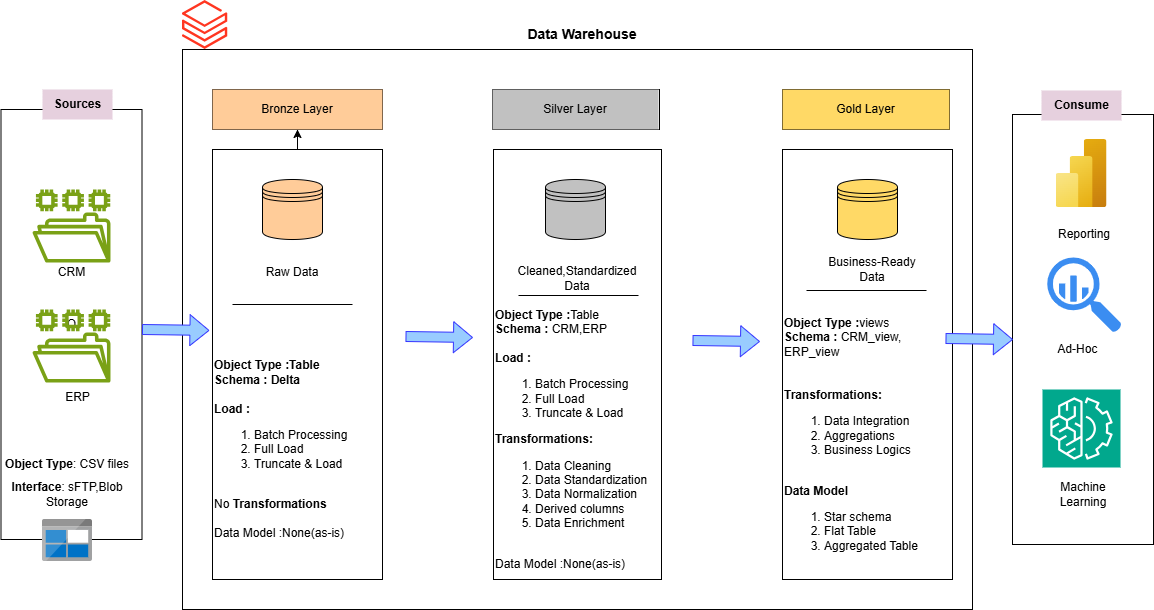

The diagram above was exported from draw.io. Its source (the exported page's mxGraphModel, read from the mxfile embedded in the PNG):
<mxGraphModel dx="2253" dy="743" grid="1" gridSize="10" guides="1" tooltips="1" connect="1" arrows="1" fold="1" page="1" pageScale="1" pageWidth="827" pageHeight="1169" math="0" shadow="0">
  <root>
    <mxCell id="0" />
    <mxCell id="1" parent="0" />
    <mxCell id="j5PqIvAR5R-nA6jjBS8I-7" value="O" style="rounded=0;whiteSpace=wrap;html=1;" parent="1" vertex="1">
      <mxGeometry x="-151.5" y="140" width="141" height="430" as="geometry" />
    </mxCell>
    <mxCell id="j5PqIvAR5R-nA6jjBS8I-2" value="" style="sketch=0;outlineConnect=0;fontColor=#232F3E;gradientColor=none;fillColor=#7AA116;strokeColor=none;dashed=0;verticalLabelPosition=bottom;verticalAlign=top;align=center;html=1;fontSize=12;fontStyle=0;aspect=fixed;pointerEvents=1;shape=mxgraph.aws4.file_system;" parent="1" vertex="1">
      <mxGeometry x="-120" y="220" width="78" height="73" as="geometry" />
    </mxCell>
    <mxCell id="j5PqIvAR5R-nA6jjBS8I-3" value="" style="sketch=0;outlineConnect=0;fontColor=#232F3E;gradientColor=none;fillColor=#7AA116;strokeColor=none;dashed=0;verticalLabelPosition=bottom;verticalAlign=top;align=center;html=1;fontSize=12;fontStyle=0;aspect=fixed;pointerEvents=1;shape=mxgraph.aws4.file_system;" parent="1" vertex="1">
      <mxGeometry x="-120" y="340" width="78" height="73" as="geometry" />
    </mxCell>
    <mxCell id="j5PqIvAR5R-nA6jjBS8I-5" value="CRM" style="text;html=1;align=center;verticalAlign=middle;resizable=0;points=[];autosize=1;strokeColor=none;fillColor=none;" parent="1" vertex="1">
      <mxGeometry x="-106" y="288" width="50" height="30" as="geometry" />
    </mxCell>
    <mxCell id="j5PqIvAR5R-nA6jjBS8I-6" value="ERP" style="text;html=1;align=center;verticalAlign=middle;resizable=0;points=[];autosize=1;strokeColor=none;fillColor=none;" parent="1" vertex="1">
      <mxGeometry x="-100" y="413" width="50" height="30" as="geometry" />
    </mxCell>
    <mxCell id="j5PqIvAR5R-nA6jjBS8I-8" value="&lt;b&gt;Sources&lt;/b&gt;" style="text;html=1;align=center;verticalAlign=middle;resizable=0;points=[];autosize=1;strokeColor=none;fillColor=#E6D0DE;" parent="1" vertex="1">
      <mxGeometry x="-110" y="120" width="70" height="30" as="geometry" />
    </mxCell>
    <mxCell id="j5PqIvAR5R-nA6jjBS8I-9" value="&lt;b&gt;Object Type&lt;/b&gt;: CSV files" style="text;strokeColor=none;align=center;fillColor=none;html=1;verticalAlign=middle;whiteSpace=wrap;rounded=0;" parent="1" vertex="1">
      <mxGeometry x="-150" y="480" width="130" height="30" as="geometry" />
    </mxCell>
    <mxCell id="j5PqIvAR5R-nA6jjBS8I-10" value="&lt;b&gt;Interface&lt;/b&gt;: sFTP,Blob Storage" style="text;strokeColor=none;align=center;fillColor=none;html=1;verticalAlign=middle;whiteSpace=wrap;rounded=0;" parent="1" vertex="1">
      <mxGeometry x="-150" y="510" width="130" height="30" as="geometry" />
    </mxCell>
    <mxCell id="j5PqIvAR5R-nA6jjBS8I-11" value="" style="rounded=0;whiteSpace=wrap;html=1;" parent="1" vertex="1">
      <mxGeometry x="30" y="80" width="790" height="560" as="geometry" />
    </mxCell>
    <mxCell id="j5PqIvAR5R-nA6jjBS8I-12" value="&lt;span style=&quot;color: rgba(0, 0, 0, 0); font-family: monospace; font-size: 0px; text-align: start; text-wrap-mode: nowrap;&quot;&gt;%3CmxGraphModel%3E%3Croot%3E%3CmxCell%20id%3D%220%22%2F%3E%3CmxCell%20id%3D%221%22%20parent%3D%220%22%2F%3E%3CmxCell%20id%3D%222%22%20value%3D%22Machine%20Learning%22%20style%3D%22text%3BstrokeColor%3Dnone%3Balign%3Dcenter%3BfillColor%3Dnone%3Bhtml%3D1%3BverticalAlign%3Dmiddle%3BwhiteSpace%3Dwrap%3Brounded%3D0%3B%22%20vertex%3D%221%22%20parent%3D%221%22%3E%3CmxGeometry%20x%3D%22900.5%22%20y%3D%22510%22%20width%3D%2260%22%20height%3D%2230%22%20as%3D%22geometry%22%2F%3E%3C%2FmxCell%3E%3C%2Froot%3E%3C%2FmxGraphModel%3E&lt;/span&gt;" style="rounded=0;whiteSpace=wrap;html=1;" parent="1" vertex="1">
      <mxGeometry x="860" y="145" width="141" height="430" as="geometry" />
    </mxCell>
    <mxCell id="7ibZbFgsF3LhGO56S1cC-5" value="" style="edgeStyle=orthogonalEdgeStyle;rounded=0;orthogonalLoop=1;jettySize=auto;html=1;" edge="1" parent="1" source="7ibZbFgsF3LhGO56S1cC-1" target="7ibZbFgsF3LhGO56S1cC-4">
      <mxGeometry relative="1" as="geometry" />
    </mxCell>
    <mxCell id="7ibZbFgsF3LhGO56S1cC-1" value="" style="rounded=0;whiteSpace=wrap;html=1;" vertex="1" parent="1">
      <mxGeometry x="60" y="180" width="170" height="430" as="geometry" />
    </mxCell>
    <mxCell id="7ibZbFgsF3LhGO56S1cC-2" value="" style="rounded=0;whiteSpace=wrap;html=1;" vertex="1" parent="1">
      <mxGeometry x="341" y="180" width="168" height="430" as="geometry" />
    </mxCell>
    <mxCell id="7ibZbFgsF3LhGO56S1cC-3" value="" style="rounded=0;whiteSpace=wrap;html=1;" vertex="1" parent="1">
      <mxGeometry x="630" y="180" width="170" height="430" as="geometry" />
    </mxCell>
    <mxCell id="7ibZbFgsF3LhGO56S1cC-4" value="" style="whiteSpace=wrap;html=1;rounded=0;" vertex="1" parent="1">
      <mxGeometry x="60" y="120" width="170" height="40" as="geometry" />
    </mxCell>
    <mxCell id="7ibZbFgsF3LhGO56S1cC-7" value="" style="whiteSpace=wrap;html=1;rounded=0;" vertex="1" parent="1">
      <mxGeometry x="340" y="120" width="167" height="40" as="geometry" />
    </mxCell>
    <mxCell id="7ibZbFgsF3LhGO56S1cC-8" value="" style="whiteSpace=wrap;html=1;rounded=0;" vertex="1" parent="1">
      <mxGeometry x="630" y="120" width="167" height="40" as="geometry" />
    </mxCell>
    <mxCell id="7ibZbFgsF3LhGO56S1cC-9" value="Bronze Layer" style="text;strokeColor=none;align=center;fillColor=#FFCC99;html=1;verticalAlign=middle;whiteSpace=wrap;rounded=0;" vertex="1" parent="1">
      <mxGeometry x="60" y="120" width="170" height="40" as="geometry" />
    </mxCell>
    <mxCell id="7ibZbFgsF3LhGO56S1cC-10" value="Silver Layer" style="text;strokeColor=none;align=center;fillColor=#C1C1C1;html=1;verticalAlign=middle;whiteSpace=wrap;rounded=0;" vertex="1" parent="1">
      <mxGeometry x="340" y="120" width="166" height="40" as="geometry" />
    </mxCell>
    <mxCell id="7ibZbFgsF3LhGO56S1cC-11" value="Gold Layer" style="text;strokeColor=none;align=center;fillColor=#FFD966;html=1;verticalAlign=middle;whiteSpace=wrap;rounded=0;" vertex="1" parent="1">
      <mxGeometry x="630" y="120" width="167" height="40" as="geometry" />
    </mxCell>
    <mxCell id="7ibZbFgsF3LhGO56S1cC-13" value="&lt;b&gt;&lt;font style=&quot;font-size: 14px;&quot;&gt;Data Warehouse&lt;/font&gt;&lt;/b&gt;" style="text;strokeColor=none;align=center;fillColor=none;html=1;verticalAlign=middle;whiteSpace=wrap;rounded=0;" vertex="1" parent="1">
      <mxGeometry x="360" y="50" width="140" height="30" as="geometry" />
    </mxCell>
    <mxCell id="7ibZbFgsF3LhGO56S1cC-14" value="" style="image;aspect=fixed;html=1;points=[];align=center;fontSize=12;image=img/lib/azure2/analytics/Azure_Databricks.svg;" vertex="1" parent="1">
      <mxGeometry x="30" y="31" width="45.25" height="49" as="geometry" />
    </mxCell>
    <mxCell id="7ibZbFgsF3LhGO56S1cC-16" value="" style="image;sketch=0;aspect=fixed;html=1;points=[];align=center;fontSize=12;image=img/lib/mscae/BlobBlock.svg;" vertex="1" parent="1">
      <mxGeometry x="-110" y="550" width="50" height="42" as="geometry" />
    </mxCell>
    <mxCell id="7ibZbFgsF3LhGO56S1cC-17" value="" style="shape=datastore;whiteSpace=wrap;html=1;fillColor=#FFCC99;" vertex="1" parent="1">
      <mxGeometry x="110" y="210" width="60" height="60" as="geometry" />
    </mxCell>
    <mxCell id="7ibZbFgsF3LhGO56S1cC-18" value="" style="shape=datastore;whiteSpace=wrap;html=1;fillColor=#C1C1C1;" vertex="1" parent="1">
      <mxGeometry x="393" y="210" width="60" height="60" as="geometry" />
    </mxCell>
    <mxCell id="7ibZbFgsF3LhGO56S1cC-19" value="" style="shape=datastore;whiteSpace=wrap;html=1;fillColor=#FFD966;" vertex="1" parent="1">
      <mxGeometry x="685" y="210" width="60" height="60" as="geometry" />
    </mxCell>
    <mxCell id="7ibZbFgsF3LhGO56S1cC-20" value="Raw Data" style="text;strokeColor=none;align=center;fillColor=none;html=1;verticalAlign=middle;whiteSpace=wrap;rounded=0;" vertex="1" parent="1">
      <mxGeometry x="110" y="288" width="60" height="30" as="geometry" />
    </mxCell>
    <mxCell id="7ibZbFgsF3LhGO56S1cC-21" value="Cleaned,Standardized Data" style="text;strokeColor=none;align=center;fillColor=none;html=1;verticalAlign=middle;whiteSpace=wrap;rounded=0;" vertex="1" parent="1">
      <mxGeometry x="360" y="294" width="130" height="30" as="geometry" />
    </mxCell>
    <mxCell id="7ibZbFgsF3LhGO56S1cC-22" value="Business-Ready Data" style="text;strokeColor=none;align=center;fillColor=none;html=1;verticalAlign=middle;whiteSpace=wrap;rounded=0;" vertex="1" parent="1">
      <mxGeometry x="672" y="285" width="96" height="30" as="geometry" />
    </mxCell>
    <mxCell id="7ibZbFgsF3LhGO56S1cC-23" value="" style="line;strokeWidth=1;rotatable=0;dashed=0;labelPosition=right;align=left;verticalAlign=middle;spacingTop=0;spacingLeft=6;points=[];portConstraint=eastwest;" vertex="1" parent="1">
      <mxGeometry x="80" y="330" width="120" height="10" as="geometry" />
    </mxCell>
    <mxCell id="7ibZbFgsF3LhGO56S1cC-25" value="" style="line;strokeWidth=1;rotatable=0;dashed=0;labelPosition=right;align=left;verticalAlign=middle;spacingTop=0;spacingLeft=6;points=[];portConstraint=eastwest;" vertex="1" parent="1">
      <mxGeometry x="366" y="321" width="120" height="10" as="geometry" />
    </mxCell>
    <mxCell id="7ibZbFgsF3LhGO56S1cC-26" value="" style="line;strokeWidth=1;rotatable=0;dashed=0;labelPosition=right;align=left;verticalAlign=middle;spacingTop=0;spacingLeft=6;points=[];portConstraint=eastwest;" vertex="1" parent="1">
      <mxGeometry x="654" y="316" width="120" height="10" as="geometry" />
    </mxCell>
    <mxCell id="7ibZbFgsF3LhGO56S1cC-32" value="&lt;b&gt;Object Type :Table&lt;/b&gt;&lt;div&gt;&lt;b&gt;Schema : Delta&lt;/b&gt;&lt;/div&gt;&lt;div&gt;&lt;b&gt;&lt;br&gt;&lt;/b&gt;&lt;/div&gt;&lt;div&gt;&lt;b&gt;Load :&lt;/b&gt;&lt;/div&gt;&lt;div style=&quot;&quot;&gt;&lt;ol&gt;&lt;li&gt;Batch Processing&lt;/li&gt;&lt;li&gt;Full Load&lt;/li&gt;&lt;li&gt;Truncate &amp;amp; Load&lt;/li&gt;&lt;/ol&gt;&lt;/div&gt;&lt;div style=&quot;&quot;&gt;&lt;br&gt;&lt;/div&gt;&lt;div style=&quot;&quot;&gt;No &lt;b&gt;Transformations&lt;/b&gt;&lt;/div&gt;&lt;div style=&quot;&quot;&gt;&lt;br&gt;&lt;/div&gt;&lt;div style=&quot;&quot;&gt;Data Model :None(as-is)&lt;/div&gt;" style="text;strokeColor=none;align=left;fillColor=none;html=1;verticalAlign=middle;whiteSpace=wrap;rounded=0;" vertex="1" parent="1">
      <mxGeometry x="60" y="350" width="170" height="260" as="geometry" />
    </mxCell>
    <mxCell id="7ibZbFgsF3LhGO56S1cC-34" value="&lt;b&gt;Object Type :&lt;/b&gt;Table&lt;div&gt;&lt;b&gt;Schema : &lt;/b&gt;CRM,ERP&lt;/div&gt;&lt;div&gt;&lt;b&gt;&lt;br&gt;&lt;/b&gt;&lt;/div&gt;&lt;div&gt;&lt;b&gt;Load :&lt;/b&gt;&lt;/div&gt;&lt;div style=&quot;&quot;&gt;&lt;ol&gt;&lt;li&gt;Batch Processing&lt;/li&gt;&lt;li&gt;Full Load&lt;/li&gt;&lt;li&gt;Truncate &amp;amp; Load&lt;/li&gt;&lt;/ol&gt;&lt;/div&gt;&lt;div style=&quot;&quot;&gt;&lt;b style=&quot;background-color: transparent; color: light-dark(rgb(0, 0, 0), rgb(255, 255, 255));&quot;&gt;Transformations:&lt;/b&gt;&lt;/div&gt;&lt;div style=&quot;&quot;&gt;&lt;ol&gt;&lt;li&gt;Data Cleaning&lt;/li&gt;&lt;li&gt;Data Standardization&lt;/li&gt;&lt;li&gt;Data Normalization&lt;/li&gt;&lt;li&gt;Derived columns&lt;/li&gt;&lt;li&gt;Data Enrichment&lt;/li&gt;&lt;/ol&gt;&lt;/div&gt;&lt;div style=&quot;&quot;&gt;&lt;br&gt;&lt;/div&gt;&lt;div style=&quot;&quot;&gt;Data Model :None(as-is)&lt;/div&gt;" style="text;strokeColor=none;align=left;fillColor=none;html=1;verticalAlign=middle;whiteSpace=wrap;rounded=0;" vertex="1" parent="1">
      <mxGeometry x="341" y="330" width="170" height="279" as="geometry" />
    </mxCell>
    <mxCell id="7ibZbFgsF3LhGO56S1cC-35" value="&lt;b&gt;Object Type :&lt;/b&gt;views&lt;div&gt;&lt;b&gt;Schema : &lt;/b&gt;CRM_view, ERP_view&lt;/div&gt;&lt;div&gt;&lt;b&gt;&lt;br&gt;&lt;/b&gt;&lt;/div&gt;&lt;div&gt;&lt;br&gt;&lt;/div&gt;&lt;div style=&quot;&quot;&gt;&lt;b style=&quot;background-color: transparent; color: light-dark(rgb(0, 0, 0), rgb(255, 255, 255));&quot;&gt;Transformations:&lt;/b&gt;&lt;/div&gt;&lt;div style=&quot;&quot;&gt;&lt;ol&gt;&lt;li&gt;Data Integration&lt;/li&gt;&lt;li&gt;Aggregations&lt;/li&gt;&lt;li&gt;Business Logics&lt;/li&gt;&lt;/ol&gt;&lt;/div&gt;&lt;div style=&quot;&quot;&gt;&lt;br&gt;&lt;/div&gt;&lt;div style=&quot;&quot;&gt;&lt;b&gt;Data Model&lt;/b&gt;&amp;nbsp;&lt;/div&gt;&lt;div style=&quot;&quot;&gt;&lt;ol&gt;&lt;li&gt;Star schema&amp;nbsp;&lt;/li&gt;&lt;li&gt;Flat Table&lt;/li&gt;&lt;li&gt;Aggregated Table&lt;/li&gt;&lt;/ol&gt;&lt;/div&gt;" style="text;strokeColor=none;align=left;fillColor=none;html=1;verticalAlign=middle;whiteSpace=wrap;rounded=0;" vertex="1" parent="1">
      <mxGeometry x="630" y="330" width="170" height="281" as="geometry" />
    </mxCell>
    <mxCell id="7ibZbFgsF3LhGO56S1cC-36" value="" style="shape=flexArrow;endArrow=classic;html=1;rounded=0;entryX=-0.018;entryY=0.042;entryDx=0;entryDy=0;entryPerimeter=0;fillColor=#99CCFF;strokeColor=#3333FF;" edge="1" parent="1" target="7ibZbFgsF3LhGO56S1cC-32">
      <mxGeometry width="50" height="50" relative="1" as="geometry">
        <mxPoint x="-10.5" y="360" as="sourcePoint" />
        <mxPoint x="39.5" y="310" as="targetPoint" />
      </mxGeometry>
    </mxCell>
    <mxCell id="7ibZbFgsF3LhGO56S1cC-37" value="" style="shape=flexArrow;endArrow=classic;html=1;rounded=0;entryX=-0.018;entryY=0.042;entryDx=0;entryDy=0;entryPerimeter=0;fillColor=#99CCFF;strokeColor=#3333FF;" edge="1" parent="1">
      <mxGeometry width="50" height="50" relative="1" as="geometry">
        <mxPoint x="253" y="367" as="sourcePoint" />
        <mxPoint x="320.5" y="368" as="targetPoint" />
      </mxGeometry>
    </mxCell>
    <mxCell id="7ibZbFgsF3LhGO56S1cC-38" value="" style="shape=flexArrow;endArrow=classic;html=1;rounded=0;entryX=-0.018;entryY=0.042;entryDx=0;entryDy=0;entryPerimeter=0;fillColor=#99CCFF;strokeColor=#3333FF;" edge="1" parent="1">
      <mxGeometry width="50" height="50" relative="1" as="geometry">
        <mxPoint x="540" y="371" as="sourcePoint" />
        <mxPoint x="607.5" y="372" as="targetPoint" />
      </mxGeometry>
    </mxCell>
    <mxCell id="7ibZbFgsF3LhGO56S1cC-39" value="" style="shape=flexArrow;endArrow=classic;html=1;rounded=0;entryX=-0.018;entryY=0.042;entryDx=0;entryDy=0;entryPerimeter=0;fillColor=#99CCFF;strokeColor=#3333FF;" edge="1" parent="1">
      <mxGeometry width="50" height="50" relative="1" as="geometry">
        <mxPoint x="793" y="369" as="sourcePoint" />
        <mxPoint x="860.5" y="370" as="targetPoint" />
      </mxGeometry>
    </mxCell>
    <mxCell id="7ibZbFgsF3LhGO56S1cC-40" value="&lt;b&gt;Consume&lt;/b&gt;" style="text;html=1;align=center;verticalAlign=middle;resizable=0;points=[];autosize=1;strokeColor=none;fillColor=#E6D0DE;" vertex="1" parent="1">
      <mxGeometry x="889" y="121" width="80" height="30" as="geometry" />
    </mxCell>
    <mxCell id="7ibZbFgsF3LhGO56S1cC-41" value="" style="image;aspect=fixed;html=1;points=[];align=center;fontSize=12;image=img/lib/azure2/analytics/Power_BI_Embedded.svg;strokeColor=default;" vertex="1" parent="1">
      <mxGeometry x="903.5" y="170" width="51" height="68" as="geometry" />
    </mxCell>
    <mxCell id="7ibZbFgsF3LhGO56S1cC-42" value="" style="sketch=0;html=1;aspect=fixed;strokeColor=none;shadow=0;fillColor=#3B8DF1;verticalAlign=top;labelPosition=center;verticalLabelPosition=bottom;shape=mxgraph.gcp2.big_query" vertex="1" parent="1">
      <mxGeometry x="894.75" y="288" width="74.25" height="75" as="geometry" />
    </mxCell>
    <mxCell id="7ibZbFgsF3LhGO56S1cC-43" value="" style="sketch=0;points=[[0,0,0],[0.25,0,0],[0.5,0,0],[0.75,0,0],[1,0,0],[0,1,0],[0.25,1,0],[0.5,1,0],[0.75,1,0],[1,1,0],[0,0.25,0],[0,0.5,0],[0,0.75,0],[1,0.25,0],[1,0.5,0],[1,0.75,0]];outlineConnect=0;fontColor=#232F3E;fillColor=#01A88D;strokeColor=#ffffff;dashed=0;verticalLabelPosition=bottom;verticalAlign=top;align=center;html=1;fontSize=12;fontStyle=0;aspect=fixed;shape=mxgraph.aws4.resourceIcon;resIcon=mxgraph.aws4.machine_learning;" vertex="1" parent="1">
      <mxGeometry x="890" y="420" width="78" height="78" as="geometry" />
    </mxCell>
    <mxCell id="7ibZbFgsF3LhGO56S1cC-44" value="Reporting" style="text;strokeColor=none;align=center;fillColor=none;html=1;verticalAlign=middle;whiteSpace=wrap;rounded=0;" vertex="1" parent="1">
      <mxGeometry x="901.88" y="250" width="60" height="30" as="geometry" />
    </mxCell>
    <mxCell id="7ibZbFgsF3LhGO56S1cC-45" value="Machine Learning" style="text;strokeColor=none;align=center;fillColor=none;html=1;verticalAlign=middle;whiteSpace=wrap;rounded=0;" vertex="1" parent="1">
      <mxGeometry x="900.5" y="510" width="60" height="30" as="geometry" />
    </mxCell>
    <mxCell id="7ibZbFgsF3LhGO56S1cC-46" value="Ad-Hoc&amp;nbsp;" style="text;strokeColor=none;align=center;fillColor=none;html=1;verticalAlign=middle;whiteSpace=wrap;rounded=0;" vertex="1" parent="1">
      <mxGeometry x="897" y="365" width="60" height="30" as="geometry" />
    </mxCell>
  </root>
</mxGraphModel>